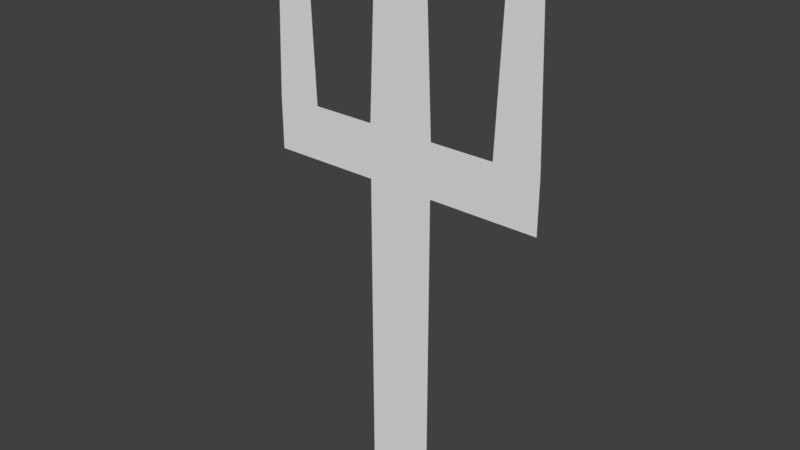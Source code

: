 # Source: PitchFork-Icon.blend  (saved by Blender 2.78.0; exported with 4.5.12 LTS)
import bpy
from mathutils import Matrix  # noqa: F401  (used for matrix-valued properties, if any)

bpy.ops.wm.read_factory_settings(use_empty=True)
scene = bpy.context.scene
scene.name = 'Scene'

# ---- collections
col_collection_1 = bpy.data.collections.new('Collection 1'); scene.collection.children.link(col_collection_1)

# ---- world
world_world = bpy.data.worlds.new('World'); scene.world = world_world
world_world.color = (0.05088, 0.05088, 0.05088)
world_world.use_sun_shadow = False
world_world.sun_shadow_jitter_overblur = 0.0
world_world.cycles.sampling_method = 'MANUAL'

# ---- meshes
me_plane_007 = bpy.data.meshes.new('Plane.007')
me_plane_007.from_pydata([(0.3605, -0.3299, 9.597e-11), (0.1246, -0.3298, 1.264e-10), (0.09586, -1.0, 0.0), (0.1246, 1.0, 0.0), (0.3866, -1.0, 0.0), (0.1246, -0.1316, -1.017e-08), (0.3605, -0.1314, 0.0), (0.5041, -1.0, 0.0), (0.5302, -0.1314, 0.0), (0.1246, -0.2308, -1.009e-08), (0.0, -1.0, 0.0), (0.0, 1.0, 0.0), (0.0, -0.3297, 1.569e-10), (0.0, -0.1319, -2.033e-08), (0.0, -0.2308, -1.009e-08), (0.5302, -0.3299, 9.597e-11)], [], [(13, 5, 3, 11), (10, 2, 1, 12), (14, 9, 5, 13), (4, 7, 15, 0), (12, 1, 9, 14), (0, 15, 8, 6), (1, 0, 6, 5)])
me_plane_007.use_remesh_preserve_volume = False
me_plane_007.use_remesh_preserve_attributes = False
me_plane_007.use_mirror_vertex_groups = False
me_plane_007.update()

# ---- objects
ob_plane = bpy.data.objects.new('Plane', me_plane_007)

# ---- transforms, parenting, visibility, modifiers, constraints
ob_plane.location = (0.0, 0.0, 0.0)
ob_plane.rotation_euler = (-1.571, -0.0, 0.0)
ob_plane.lineart.crease_threshold = 0.0
_m = ob_plane.modifiers.new('Mirror', 'MIRROR')
_m.use_clip = True

# ---- collection membership
col_collection_1.objects.link(ob_plane)

# ---- scene / render settings (as saved in the file)
scene.frame_start = 1; scene.frame_end = 250; scene.frame_set(1)
scene.render.engine = 'BLENDER_EEVEE_NEXT'
scene.render.resolution_percentage = 50
scene.render.dither_intensity = 0.0
scene.cycles.use_denoising = False
scene.cycles.samples = 128
scene.cycles.sampling_pattern = 'TABULATED_SOBOL'
scene.cycles.light_sampling_threshold = 0.0
scene.cycles.use_adaptive_sampling = False
scene.cycles.use_light_tree = False
scene.cycles.blur_glossy = 0.0
scene.cycles.sample_clamp_indirect = 0.0
scene.view_settings.view_transform = 'Standard'
bpy.context.view_layer.update()

# ---- added for rendering (the .blend has no active camera and no usable light): camera, sun
cam_auto = bpy.data.cameras.new('AutoCamera')
cam_auto.lens = 50.0
cam_auto.sensor_width = 36.0
cam_auto.clip_end = 1000.0
ob_auto_camera = bpy.data.objects.new('AutoCamera', cam_auto)
scene.collection.objects.link(ob_auto_camera)
ob_auto_camera.location = (2.09446, -2.51335, 1.67557)
ob_auto_camera.rotation_euler = (1.09748, -7.21219e-08, 0.694738)
scene.camera = ob_auto_camera
light_auto_sun = bpy.data.lights.new('AutoSun', 'SUN')
light_auto_sun.energy = 3.0
light_auto_sun.angle = 0.0523599
ob_auto_sun = bpy.data.objects.new('AutoSun', light_auto_sun)
scene.collection.objects.link(ob_auto_sun)
ob_auto_sun.rotation_euler = (0.872665, 0.174533, 0.523599)
bpy.context.view_layer.update()
